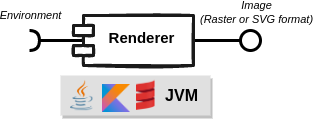

The diagram above was exported from draw.io. Its source (the exported page's mxGraphModel, read from the mxfile embedded in the PNG):
<mxGraphModel dx="763" dy="355" grid="1" gridSize="10" guides="1" tooltips="1" connect="1" arrows="1" fold="1" page="1" pageScale="1" pageWidth="827" pageHeight="1169" math="0" shadow="0">
  <root>
    <mxCell id="0" />
    <mxCell id="1" parent="0" />
    <mxCell id="2" style="edgeStyle=orthogonalEdgeStyle;rounded=0;orthogonalLoop=1;jettySize=auto;html=1;endArrow=halfCircle;endFill=0;strokeWidth=3;" edge="1" parent="1">
      <mxGeometry relative="1" as="geometry">
        <mxPoint x="259" y="545" as="targetPoint" />
        <mxPoint x="311.9999999999998" y="545" as="sourcePoint" />
      </mxGeometry>
    </mxCell>
    <mxCell id="3" style="edgeStyle=orthogonalEdgeStyle;rounded=0;orthogonalLoop=1;jettySize=auto;html=1;strokeWidth=3;endArrow=oval;endFill=0;endSize=20;" edge="1" source="5" parent="1">
      <mxGeometry relative="1" as="geometry">
        <mxPoint x="480" y="545" as="targetPoint" />
      </mxGeometry>
    </mxCell>
    <mxCell id="4" value="Image&lt;br&gt;(Raster or SVG format)" style="edgeLabel;html=1;align=center;verticalAlign=middle;resizable=0;points=[];fontStyle=2" vertex="1" connectable="0" parent="3">
      <mxGeometry x="0.8784" y="6" relative="1" as="geometry">
        <mxPoint x="9" y="-22" as="offset" />
      </mxGeometry>
    </mxCell>
    <mxCell id="5" value="Renderer" style="shape=module;align=center;spacingLeft=20;align=center;verticalAlign=top;labelBorderColor=none;sketch=1;strokeColor=#1A1A1A;fontSize=15;fontColor=#000000;fillColor=none;strokeWidth=3;fontFamily=Helvetica;fontStyle=1;spacingTop=7;spacingRight=3;" vertex="1" parent="1">
      <mxGeometry x="302.9999999999999" y="520" width="120" height="50" as="geometry" />
    </mxCell>
    <mxCell id="6" value="" style="group" connectable="0" vertex="1" parent="1">
      <mxGeometry x="290" y="580" width="150" height="40" as="geometry" />
    </mxCell>
    <mxCell id="7" value="JVM" style="rounded=0;whiteSpace=wrap;html=1;shadow=1;glass=0;labelBorderColor=none;sketch=0;strokeColor=none;strokeWidth=3;fontFamily=Helvetica;fontSize=16;fontColor=#000000;fillColor=#E0E0E0;gradientColor=none;fontStyle=1;align=right;spacingRight=10;" vertex="1" parent="6">
      <mxGeometry width="150" height="40" as="geometry" />
    </mxCell>
    <mxCell id="8" value="" style="shape=image;verticalLabelPosition=bottom;labelBackgroundColor=default;verticalAlign=top;aspect=fixed;imageAspect=0;image=https://www.scala-lang.org/resources/img/frontpage/scala-spiral.png;" vertex="1" parent="6">
      <mxGeometry x="76" y="4.869999999999997" width="18.53" height="30" as="geometry" />
    </mxCell>
    <mxCell id="9" value="" style="shape=image;verticalLabelPosition=bottom;labelBackgroundColor=default;verticalAlign=top;aspect=fixed;imageAspect=0;image=https://upload.wikimedia.org/wikipedia/commons/thumb/0/06/Kotlin_Icon.svg/2048px-Kotlin_Icon.svg.png;fontStyle=1" vertex="1" parent="6">
      <mxGeometry x="42" y="9" width="28" height="28" as="geometry" />
    </mxCell>
    <mxCell id="10" value="" style="shape=image;verticalLabelPosition=bottom;labelBackgroundColor=default;verticalAlign=top;aspect=fixed;imageAspect=0;image=https://seeklogo.com/images/J/java-logo-7F8B35BAB3-seeklogo.com.png;" vertex="1" parent="6">
      <mxGeometry x="10" y="4.86999999999999" width="22.4" height="30.27" as="geometry" />
    </mxCell>
    <mxCell id="11" value="Environment" style="edgeLabel;html=1;align=center;verticalAlign=middle;resizable=0;points=[];fontStyle=2" vertex="1" connectable="0" parent="1">
      <mxGeometry x="259.9999999999998" y="520" as="geometry" />
    </mxCell>
  </root>
</mxGraphModel>